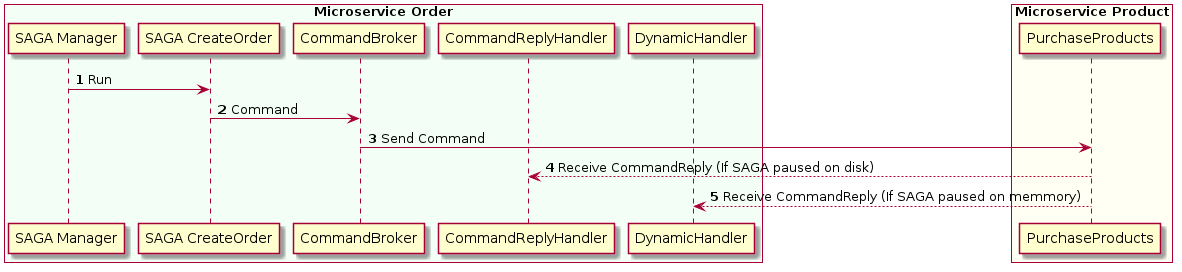

The diagram above was rendered by PlantUML. Its source (embedded in the PNG):
@startuml
box "Microservice Order" #F3FFF6
participant "SAGA Manager"
participant "SAGA CreateOrder"
participant CommandBroker
participant CommandReplyHandler
participant DynamicHandler
end box
box "Microservice Product" #FFFFF3
participant "PurchaseProducts"
end box


autonumber
"SAGA Manager" -> "SAGA CreateOrder": Run
"SAGA CreateOrder" -> CommandBroker: Command
CommandBroker -> "PurchaseProducts": Send Command
CommandReplyHandler <-- "PurchaseProducts": Receive CommandReply (If SAGA paused on disk)
DynamicHandler <-- "PurchaseProducts": Receive CommandReply (If SAGA paused on memmory)
@enduml